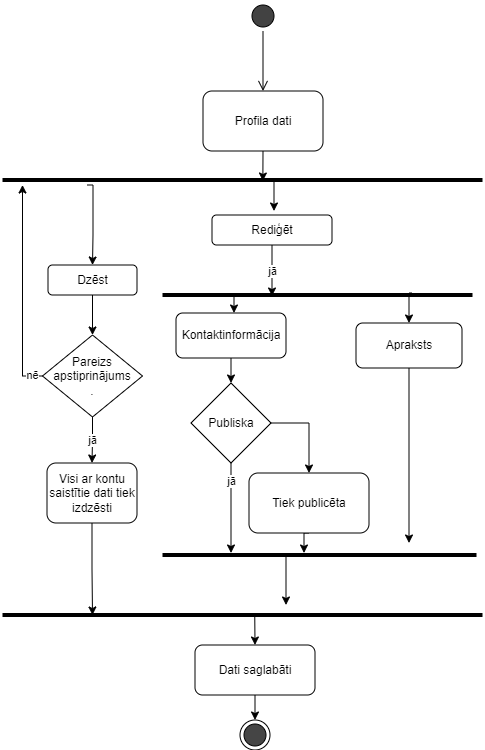

The diagram above was exported from draw.io. Its source (the exported page's mxGraphModel, read from the mxfile embedded in the PNG):
<mxGraphModel dx="1393" dy="797" grid="1" gridSize="10" guides="1" tooltips="1" connect="1" arrows="0" fold="1" page="1" pageScale="1" pageWidth="1169" pageHeight="827" math="0" shadow="0">
  <root>
    <mxCell id="0" />
    <mxCell id="1" parent="0" />
    <mxCell id="2" value="" style="group" vertex="1" connectable="0" parent="1">
      <mxGeometry x="60" y="1511.5" width="480" height="749" as="geometry" />
    </mxCell>
    <mxCell id="3" value="" style="ellipse;html=1;shape=startState;labelBackgroundColor=none;fillColor=#424242;" vertex="1" parent="2">
      <mxGeometry x="245.5" width="30" height="30" as="geometry" />
    </mxCell>
    <mxCell id="4" value="" style="edgeStyle=orthogonalEdgeStyle;html=1;verticalAlign=bottom;endArrow=open;endSize=8;labelBackgroundColor=none;fontColor=default;" edge="1" parent="2" source="3">
      <mxGeometry relative="1" as="geometry">
        <mxPoint x="260.5" y="90" as="targetPoint" />
      </mxGeometry>
    </mxCell>
    <mxCell id="5" style="edgeStyle=orthogonalEdgeStyle;rounded=0;orthogonalLoop=1;jettySize=auto;html=1;exitX=0.5;exitY=1;exitDx=0;exitDy=0;labelBackgroundColor=none;fontColor=default;" edge="1" parent="2" source="6">
      <mxGeometry relative="1" as="geometry">
        <mxPoint x="260.3571428571431" y="180" as="targetPoint" />
      </mxGeometry>
    </mxCell>
    <mxCell id="6" value="Profila dati" style="rounded=1;whiteSpace=wrap;html=1;labelBackgroundColor=none;" vertex="1" parent="2">
      <mxGeometry x="200.5" y="90" width="120" height="60" as="geometry" />
    </mxCell>
    <mxCell id="7" style="edgeStyle=orthogonalEdgeStyle;rounded=0;orthogonalLoop=1;jettySize=auto;html=1;entryX=0.5;entryY=0;entryDx=0;entryDy=0;" edge="1" parent="2" target="8">
      <mxGeometry relative="1" as="geometry">
        <mxPoint x="252.25" y="614" as="sourcePoint" />
      </mxGeometry>
    </mxCell>
    <mxCell id="8" value="Dati saglabāti" style="rounded=1;whiteSpace=wrap;html=1;labelBackgroundColor=none;" vertex="1" parent="2">
      <mxGeometry x="192.5" y="644" width="120" height="50" as="geometry" />
    </mxCell>
    <mxCell id="9" value="" style="endArrow=none;html=1;strokeWidth=4;labelBackgroundColor=none;fontColor=default;" edge="1" parent="2">
      <mxGeometry width="50" height="50" relative="1" as="geometry">
        <mxPoint y="179" as="sourcePoint" />
        <mxPoint x="480" y="179" as="targetPoint" />
      </mxGeometry>
    </mxCell>
    <mxCell id="10" value="" style="endArrow=none;html=1;strokeWidth=4;labelBackgroundColor=none;fontColor=default;" edge="1" parent="2">
      <mxGeometry width="50" height="50" relative="1" as="geometry">
        <mxPoint y="614" as="sourcePoint" />
        <mxPoint x="480" y="614" as="targetPoint" />
      </mxGeometry>
    </mxCell>
    <mxCell id="11" value="" style="ellipse;html=1;shape=endState;labelBackgroundColor=none;fillColor=#454545;" vertex="1" parent="2">
      <mxGeometry x="237.5" y="719" width="30" height="30" as="geometry" />
    </mxCell>
    <mxCell id="12" style="edgeStyle=orthogonalEdgeStyle;rounded=0;orthogonalLoop=1;jettySize=auto;html=1;exitX=0.5;exitY=1;exitDx=0;exitDy=0;entryX=0.5;entryY=0;entryDx=0;entryDy=0;" edge="1" parent="2" source="8" target="11">
      <mxGeometry relative="1" as="geometry" />
    </mxCell>
    <mxCell id="13" value="" style="edgeStyle=orthogonalEdgeStyle;rounded=0;orthogonalLoop=1;jettySize=auto;html=1;strokeWidth=1;labelBackgroundColor=none;fontColor=default;" edge="1" parent="2">
      <mxGeometry relative="1" as="geometry">
        <mxPoint x="271.5" y="210" as="targetPoint" />
        <mxPoint x="130.31999999999994" y="180" as="sourcePoint" />
      </mxGeometry>
    </mxCell>
    <mxCell id="14" value="jā" style="edgeStyle=orthogonalEdgeStyle;rounded=0;orthogonalLoop=1;jettySize=auto;html=1;exitX=0.5;exitY=1;exitDx=0;exitDy=0;entryX=0.5;entryY=0;entryDx=0;entryDy=0;" edge="1" parent="2" source="17">
      <mxGeometry relative="1" as="geometry">
        <mxPoint x="271.5" y="290" as="sourcePoint" />
        <mxPoint x="269.5" y="295" as="targetPoint" />
      </mxGeometry>
    </mxCell>
    <mxCell id="15" style="edgeStyle=orthogonalEdgeStyle;rounded=0;orthogonalLoop=1;jettySize=auto;html=1;exitX=0.5;exitY=1;exitDx=0;exitDy=0;" edge="1" parent="2" source="16">
      <mxGeometry relative="1" as="geometry">
        <mxPoint x="90" y="614" as="targetPoint" />
      </mxGeometry>
    </mxCell>
    <mxCell id="16" value="Visi ar kontu saistītie dati tiek izdzēsti" style="rounded=1;whiteSpace=wrap;html=1;" vertex="1" parent="2">
      <mxGeometry x="44.5" y="462" width="90" height="60" as="geometry" />
    </mxCell>
    <mxCell id="17" value="Rediģēt" style="rounded=1;whiteSpace=wrap;html=1;" vertex="1" parent="2">
      <mxGeometry x="209.5" y="214" width="120" height="30" as="geometry" />
    </mxCell>
    <mxCell id="18" value="" style="endArrow=none;html=1;strokeWidth=4;labelBackgroundColor=none;fontColor=default;" edge="1" parent="2">
      <mxGeometry width="50" height="50" relative="1" as="geometry">
        <mxPoint x="160" y="294" as="sourcePoint" />
        <mxPoint x="470" y="294" as="targetPoint" />
      </mxGeometry>
    </mxCell>
    <mxCell id="19" value="" style="endArrow=none;html=1;strokeWidth=4;labelBackgroundColor=none;fontColor=default;" edge="1" parent="2">
      <mxGeometry width="50" height="50" relative="1" as="geometry">
        <mxPoint x="160" y="554" as="sourcePoint" />
        <mxPoint x="474" y="554" as="targetPoint" />
      </mxGeometry>
    </mxCell>
    <mxCell id="20" value="Dzēst" style="rounded=1;whiteSpace=wrap;html=1;" vertex="1" parent="2">
      <mxGeometry x="45.5" y="264" width="89" height="30" as="geometry" />
    </mxCell>
    <mxCell id="21" value="Kontaktinformācija" style="rounded=1;whiteSpace=wrap;html=1;" vertex="1" parent="2">
      <mxGeometry x="173.5" y="312" width="110" height="45" as="geometry" />
    </mxCell>
    <mxCell id="22" style="edgeStyle=orthogonalEdgeStyle;rounded=0;orthogonalLoop=1;jettySize=auto;html=1;exitX=0.5;exitY=1;exitDx=0;exitDy=0;" edge="1" parent="2" source="23">
      <mxGeometry relative="1" as="geometry">
        <mxPoint x="406.5" y="542" as="targetPoint" />
      </mxGeometry>
    </mxCell>
    <mxCell id="23" value="Apraksts" style="rounded=1;whiteSpace=wrap;html=1;" vertex="1" parent="2">
      <mxGeometry x="353.5" y="322" width="106" height="45" as="geometry" />
    </mxCell>
    <mxCell id="24" value="jā" style="edgeStyle=orthogonalEdgeStyle;rounded=0;orthogonalLoop=1;jettySize=auto;html=1;exitX=0.5;exitY=1;exitDx=0;exitDy=0;" edge="1" parent="2" source="25">
      <mxGeometry x="-0.6" relative="1" as="geometry">
        <mxPoint x="228.5" y="552" as="targetPoint" />
        <mxPoint as="offset" />
      </mxGeometry>
    </mxCell>
    <mxCell id="25" value="Publiska" style="rhombus;whiteSpace=wrap;html=1;" vertex="1" parent="2">
      <mxGeometry x="188.5" y="382" width="80" height="80" as="geometry" />
    </mxCell>
    <mxCell id="26" style="edgeStyle=orthogonalEdgeStyle;rounded=0;orthogonalLoop=1;jettySize=auto;html=1;exitX=0.5;exitY=1;exitDx=0;exitDy=0;entryX=0.5;entryY=0;entryDx=0;entryDy=0;" edge="1" parent="2" source="21" target="25">
      <mxGeometry relative="1" as="geometry" />
    </mxCell>
    <mxCell id="27" style="edgeStyle=orthogonalEdgeStyle;rounded=0;orthogonalLoop=1;jettySize=auto;html=1;exitX=0.5;exitY=1;exitDx=0;exitDy=0;" edge="1" parent="2" source="28">
      <mxGeometry relative="1" as="geometry">
        <mxPoint x="301.5" y="552" as="targetPoint" />
      </mxGeometry>
    </mxCell>
    <mxCell id="28" value="Tiek publicēta" style="rounded=1;whiteSpace=wrap;html=1;" vertex="1" parent="2">
      <mxGeometry x="246.5" y="472" width="120" height="60" as="geometry" />
    </mxCell>
    <mxCell id="29" style="edgeStyle=orthogonalEdgeStyle;rounded=0;orthogonalLoop=1;jettySize=auto;html=1;exitX=1;exitY=0.5;exitDx=0;exitDy=0;entryX=0.5;entryY=0;entryDx=0;entryDy=0;" edge="1" parent="2" source="25" target="28">
      <mxGeometry relative="1" as="geometry">
        <mxPoint x="278.5" y="472" as="targetPoint" />
        <Array as="points">
          <mxPoint x="306.5" y="422" />
        </Array>
      </mxGeometry>
    </mxCell>
    <mxCell id="30" style="edgeStyle=orthogonalEdgeStyle;rounded=0;orthogonalLoop=1;jettySize=auto;html=1;exitX=0.5;exitY=1;exitDx=0;exitDy=0;entryX=0.5;entryY=0;entryDx=0;entryDy=0;" edge="1" parent="2" target="23">
      <mxGeometry relative="1" as="geometry">
        <mxPoint x="409.25" y="292" as="sourcePoint" />
        <mxPoint x="403.75" y="312" as="targetPoint" />
      </mxGeometry>
    </mxCell>
    <mxCell id="31" style="edgeStyle=orthogonalEdgeStyle;rounded=0;orthogonalLoop=1;jettySize=auto;html=1;entryX=0.5;entryY=0;entryDx=0;entryDy=0;" edge="1" parent="2" target="20">
      <mxGeometry relative="1" as="geometry">
        <mxPoint x="84.5" y="184" as="sourcePoint" />
        <mxPoint x="108.38000000000011" y="292" as="targetPoint" />
        <Array as="points">
          <mxPoint x="90.5" y="184" />
          <mxPoint x="90.5" y="234" />
        </Array>
      </mxGeometry>
    </mxCell>
    <mxCell id="32" style="edgeStyle=orthogonalEdgeStyle;rounded=0;orthogonalLoop=1;jettySize=auto;html=1;entryX=0.5;entryY=0;entryDx=0;entryDy=0;" edge="1" parent="2">
      <mxGeometry relative="1" as="geometry">
        <mxPoint x="240" y="294" as="sourcePoint" />
        <mxPoint x="231.5" y="312" as="targetPoint" />
      </mxGeometry>
    </mxCell>
    <mxCell id="33" value="jā" style="edgeStyle=orthogonalEdgeStyle;rounded=0;orthogonalLoop=1;jettySize=auto;html=1;exitX=0.5;exitY=1;exitDx=0;exitDy=0;entryX=0.5;entryY=0;entryDx=0;entryDy=0;" edge="1" parent="2" source="35" target="16">
      <mxGeometry relative="1" as="geometry" />
    </mxCell>
    <mxCell id="34" value="nē" style="edgeStyle=orthogonalEdgeStyle;rounded=0;orthogonalLoop=1;jettySize=auto;html=1;exitX=0;exitY=0.5;exitDx=0;exitDy=0;" edge="1" parent="2" source="35">
      <mxGeometry x="-0.9052" y="-1" relative="1" as="geometry">
        <mxPoint x="20" y="184" as="targetPoint" />
        <mxPoint as="offset" />
      </mxGeometry>
    </mxCell>
    <mxCell id="35" value="Pareizs&lt;br&gt;apstiprinājums&lt;br&gt;." style="rhombus;whiteSpace=wrap;html=1;" vertex="1" parent="2">
      <mxGeometry x="40" y="334" width="100" height="82" as="geometry" />
    </mxCell>
    <mxCell id="36" style="edgeStyle=orthogonalEdgeStyle;rounded=0;orthogonalLoop=1;jettySize=auto;html=1;exitX=0.5;exitY=1;exitDx=0;exitDy=0;entryX=0.5;entryY=0;entryDx=0;entryDy=0;" edge="1" parent="2" source="20" target="35">
      <mxGeometry relative="1" as="geometry" />
    </mxCell>
    <mxCell id="37" value="" style="endArrow=classic;html=1;rounded=0;" edge="1" parent="2">
      <mxGeometry width="50" height="50" relative="1" as="geometry">
        <mxPoint x="283.5" y="554" as="sourcePoint" />
        <mxPoint x="283.5" y="604" as="targetPoint" />
      </mxGeometry>
    </mxCell>
  </root>
</mxGraphModel>